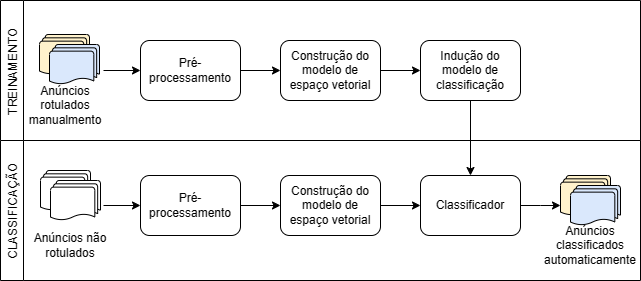

The diagram above was exported from draw.io. Its source (the exported page's mxGraphModel, read from the mxfile embedded in the PNG):
<mxGraphModel dx="1248" dy="995" grid="1" gridSize="10" guides="1" tooltips="1" connect="1" arrows="1" fold="1" page="1" pageScale="1" pageWidth="827" pageHeight="1169" math="0" shadow="0">
  <root>
    <mxCell id="0" />
    <mxCell id="1" parent="0" />
    <mxCell id="i_UMnOfUa3ggryLjKaL8-24" value="" style="endArrow=classic;html=1;fontFamily=Helvetica;entryX=0;entryY=0.5;entryDx=0;entryDy=0;" parent="1" target="i_UMnOfUa3ggryLjKaL8-25" edge="1">
      <mxGeometry width="50" height="50" relative="1" as="geometry">
        <mxPoint x="143" y="110" as="sourcePoint" />
        <mxPoint x="230" y="140" as="targetPoint" />
      </mxGeometry>
    </mxCell>
    <mxCell id="i_UMnOfUa3ggryLjKaL8-34" value="" style="edgeStyle=orthogonalEdgeStyle;rounded=0;orthogonalLoop=1;jettySize=auto;html=1;fontFamily=Helvetica;" parent="1" source="i_UMnOfUa3ggryLjKaL8-31" target="i_UMnOfUa3ggryLjKaL8-33" edge="1">
      <mxGeometry relative="1" as="geometry" />
    </mxCell>
    <mxCell id="i_UMnOfUa3ggryLjKaL8-55" value="TREINAMENTO" style="swimlane;rounded=0;shadow=0;glass=0;sketch=0;strokeWidth=1;fontFamily=Helvetica;align=center;swimlaneLine=1;noLabel=0;connectable=1;allowArrows=1;collapsible=0;horizontal=0;fontStyle=0;spacing=2;" parent="1" vertex="1">
      <mxGeometry x="40" y="40" width="640" height="140" as="geometry" />
    </mxCell>
    <mxCell id="i_UMnOfUa3ggryLjKaL8-63" value="" style="group" parent="i_UMnOfUa3ggryLjKaL8-55" vertex="1" connectable="0">
      <mxGeometry x="20" y="80" width="90" height="50" as="geometry" />
    </mxCell>
    <mxCell id="i_UMnOfUa3ggryLjKaL8-59" value="Anúncios rotulados manualmento" style="text;html=1;strokeColor=none;fillColor=none;align=center;verticalAlign=middle;whiteSpace=wrap;rounded=0;shadow=0;glass=0;sketch=0;fontFamily=Helvetica;" parent="i_UMnOfUa3ggryLjKaL8-63" vertex="1">
      <mxGeometry width="90" height="50" as="geometry" />
    </mxCell>
    <mxCell id="i_UMnOfUa3ggryLjKaL8-25" value="Pré-processamento" style="rounded=1;whiteSpace=wrap;html=1;shadow=0;glass=0;sketch=0;strokeColor=#000000;fillColor=none;fontFamily=Helvetica;" parent="i_UMnOfUa3ggryLjKaL8-55" vertex="1">
      <mxGeometry x="140" y="40" width="100" height="60" as="geometry" />
    </mxCell>
    <mxCell id="i_UMnOfUa3ggryLjKaL8-29" value="Construção do modelo de espaço vetorial" style="rounded=1;whiteSpace=wrap;html=1;shadow=0;glass=0;sketch=0;strokeColor=#000000;fillColor=none;fontFamily=Helvetica;" parent="i_UMnOfUa3ggryLjKaL8-55" vertex="1">
      <mxGeometry x="280" y="40" width="100" height="60" as="geometry" />
    </mxCell>
    <mxCell id="i_UMnOfUa3ggryLjKaL8-30" value="" style="edgeStyle=orthogonalEdgeStyle;rounded=0;orthogonalLoop=1;jettySize=auto;html=1;fontFamily=Helvetica;" parent="i_UMnOfUa3ggryLjKaL8-55" source="i_UMnOfUa3ggryLjKaL8-25" target="i_UMnOfUa3ggryLjKaL8-29" edge="1">
      <mxGeometry relative="1" as="geometry" />
    </mxCell>
    <mxCell id="i_UMnOfUa3ggryLjKaL8-31" value="Indução do modelo de classificação" style="rounded=1;whiteSpace=wrap;html=1;shadow=0;glass=0;sketch=0;strokeColor=#000000;fillColor=none;fontFamily=Helvetica;" parent="i_UMnOfUa3ggryLjKaL8-55" vertex="1">
      <mxGeometry x="420" y="40" width="100" height="60" as="geometry" />
    </mxCell>
    <mxCell id="i_UMnOfUa3ggryLjKaL8-32" value="" style="edgeStyle=orthogonalEdgeStyle;rounded=0;orthogonalLoop=1;jettySize=auto;html=1;fontFamily=Helvetica;" parent="i_UMnOfUa3ggryLjKaL8-55" source="i_UMnOfUa3ggryLjKaL8-29" target="i_UMnOfUa3ggryLjKaL8-31" edge="1">
      <mxGeometry relative="1" as="geometry" />
    </mxCell>
    <mxCell id="i_UMnOfUa3ggryLjKaL8-57" value="CLASSIFICAÇÃO" style="swimlane;rounded=0;shadow=0;glass=0;sketch=0;strokeWidth=1;fontFamily=Helvetica;align=center;swimlaneLine=1;noLabel=0;connectable=1;allowArrows=1;collapsible=0;horizontal=0;perimeter=rectanglePerimeter;container=0;fontStyle=0" parent="1" vertex="1">
      <mxGeometry x="40" y="180" width="640" height="140" as="geometry" />
    </mxCell>
    <mxCell id="i_UMnOfUa3ggryLjKaL8-38" value="" style="group;" parent="i_UMnOfUa3ggryLjKaL8-57" vertex="1" connectable="0">
      <mxGeometry x="40" y="30" width="60" height="50" as="geometry" />
    </mxCell>
    <mxCell id="i_UMnOfUa3ggryLjKaL8-39" value="" style="strokeWidth=1;html=1;shape=mxgraph.flowchart.multi-document;whiteSpace=wrap;rounded=0;shadow=0;glass=0;sketch=0;fillColor=#FFFFFF;" parent="i_UMnOfUa3ggryLjKaL8-38" vertex="1">
      <mxGeometry width="50" height="40" as="geometry" />
    </mxCell>
    <mxCell id="i_UMnOfUa3ggryLjKaL8-40" value="" style="strokeWidth=1;html=1;shape=mxgraph.flowchart.multi-document;whiteSpace=wrap;rounded=0;shadow=0;glass=0;sketch=0;" parent="i_UMnOfUa3ggryLjKaL8-38" vertex="1">
      <mxGeometry x="10" y="10" width="50" height="40" as="geometry" />
    </mxCell>
    <mxCell id="i_UMnOfUa3ggryLjKaL8-37" value="Pré-processamento" style="rounded=1;whiteSpace=wrap;html=1;shadow=0;glass=0;sketch=0;strokeColor=#000000;fillColor=none;fontFamily=Helvetica;" parent="i_UMnOfUa3ggryLjKaL8-57" vertex="1">
      <mxGeometry x="140" y="35" width="100" height="60" as="geometry" />
    </mxCell>
    <mxCell id="i_UMnOfUa3ggryLjKaL8-41" value="Construção do modelo de espaço vetorial" style="rounded=1;whiteSpace=wrap;html=1;shadow=0;glass=0;sketch=0;strokeColor=#000000;fillColor=none;fontFamily=Helvetica;" parent="i_UMnOfUa3ggryLjKaL8-57" vertex="1">
      <mxGeometry x="280" y="35" width="100" height="60" as="geometry" />
    </mxCell>
    <mxCell id="i_UMnOfUa3ggryLjKaL8-64" style="edgeStyle=orthogonalEdgeStyle;rounded=0;orthogonalLoop=1;jettySize=auto;html=1;fontFamily=Helvetica;" parent="i_UMnOfUa3ggryLjKaL8-57" source="i_UMnOfUa3ggryLjKaL8-33" edge="1">
      <mxGeometry relative="1" as="geometry">
        <mxPoint x="560" y="65" as="targetPoint" />
      </mxGeometry>
    </mxCell>
    <mxCell id="i_UMnOfUa3ggryLjKaL8-33" value="Classificador" style="rounded=1;whiteSpace=wrap;html=1;shadow=0;glass=0;sketch=0;strokeColor=#000000;fillColor=none;fontFamily=Helvetica;" parent="i_UMnOfUa3ggryLjKaL8-57" vertex="1">
      <mxGeometry x="420" y="35" width="100" height="60" as="geometry" />
    </mxCell>
    <mxCell id="i_UMnOfUa3ggryLjKaL8-35" value="" style="endArrow=classic;html=1;fontFamily=Helvetica;entryX=0;entryY=0.5;entryDx=0;entryDy=0;" parent="i_UMnOfUa3ggryLjKaL8-57" target="i_UMnOfUa3ggryLjKaL8-37" edge="1">
      <mxGeometry width="50" height="50" relative="1" as="geometry">
        <mxPoint x="103" y="65" as="sourcePoint" />
        <mxPoint x="170" y="180" as="targetPoint" />
      </mxGeometry>
    </mxCell>
    <mxCell id="i_UMnOfUa3ggryLjKaL8-36" value="" style="edgeStyle=orthogonalEdgeStyle;rounded=0;orthogonalLoop=1;jettySize=auto;html=1;fontFamily=Helvetica;" parent="i_UMnOfUa3ggryLjKaL8-57" source="i_UMnOfUa3ggryLjKaL8-37" target="i_UMnOfUa3ggryLjKaL8-41" edge="1">
      <mxGeometry relative="1" as="geometry" />
    </mxCell>
    <mxCell id="i_UMnOfUa3ggryLjKaL8-42" style="edgeStyle=orthogonalEdgeStyle;rounded=0;orthogonalLoop=1;jettySize=auto;html=1;fontFamily=Helvetica;" parent="i_UMnOfUa3ggryLjKaL8-57" source="i_UMnOfUa3ggryLjKaL8-41" target="i_UMnOfUa3ggryLjKaL8-33" edge="1">
      <mxGeometry relative="1" as="geometry" />
    </mxCell>
    <mxCell id="i_UMnOfUa3ggryLjKaL8-58" value="Anúncios não rotulados" style="text;html=1;strokeColor=none;fillColor=none;align=center;verticalAlign=middle;whiteSpace=wrap;rounded=0;shadow=0;glass=0;sketch=0;fontFamily=Helvetica;" parent="i_UMnOfUa3ggryLjKaL8-57" vertex="1">
      <mxGeometry x="25" y="80" width="90" height="50" as="geometry" />
    </mxCell>
    <mxCell id="i_UMnOfUa3ggryLjKaL8-60" value="Anúncios classificados automaticamente" style="text;html=1;strokeColor=none;fillColor=none;align=center;verticalAlign=middle;whiteSpace=wrap;rounded=0;shadow=0;glass=0;sketch=0;fontFamily=Helvetica;" parent="i_UMnOfUa3ggryLjKaL8-57" vertex="1">
      <mxGeometry x="545" y="80" width="90" height="50" as="geometry" />
    </mxCell>
    <mxCell id="2UQp5oP8BxKJYHRedIB2-3" value="" style="group" parent="i_UMnOfUa3ggryLjKaL8-57" vertex="1" connectable="0">
      <mxGeometry x="560" y="35" width="60" height="50" as="geometry" />
    </mxCell>
    <mxCell id="2UQp5oP8BxKJYHRedIB2-4" value="" style="strokeWidth=1;html=1;shape=mxgraph.flowchart.multi-document;whiteSpace=wrap;rounded=0;shadow=0;glass=0;sketch=0;fillColor=#fff2cc;" parent="2UQp5oP8BxKJYHRedIB2-3" vertex="1">
      <mxGeometry width="50" height="40" as="geometry" />
    </mxCell>
    <mxCell id="2UQp5oP8BxKJYHRedIB2-5" value="" style="strokeWidth=1;html=1;shape=mxgraph.flowchart.multi-document;whiteSpace=wrap;rounded=0;shadow=0;glass=0;sketch=0;fillColor=#dae8fc;" parent="2UQp5oP8BxKJYHRedIB2-3" vertex="1">
      <mxGeometry x="10" y="10" width="50" height="40" as="geometry" />
    </mxCell>
    <mxCell id="i_UMnOfUa3ggryLjKaL8-28" value="" style="group" parent="1" vertex="1" connectable="0">
      <mxGeometry x="79" y="74" width="60" height="50" as="geometry" />
    </mxCell>
    <mxCell id="i_UMnOfUa3ggryLjKaL8-12" value="" style="strokeWidth=1;html=1;shape=mxgraph.flowchart.multi-document;whiteSpace=wrap;rounded=0;shadow=0;glass=0;sketch=0;fillColor=#fff2cc;" parent="i_UMnOfUa3ggryLjKaL8-28" vertex="1">
      <mxGeometry width="50" height="40" as="geometry" />
    </mxCell>
    <mxCell id="i_UMnOfUa3ggryLjKaL8-20" value="" style="strokeWidth=1;html=1;shape=mxgraph.flowchart.multi-document;whiteSpace=wrap;rounded=0;shadow=0;glass=0;sketch=0;fillColor=#dae8fc;" parent="i_UMnOfUa3ggryLjKaL8-28" vertex="1">
      <mxGeometry x="10" y="10" width="50" height="40" as="geometry" />
    </mxCell>
  </root>
</mxGraphModel>